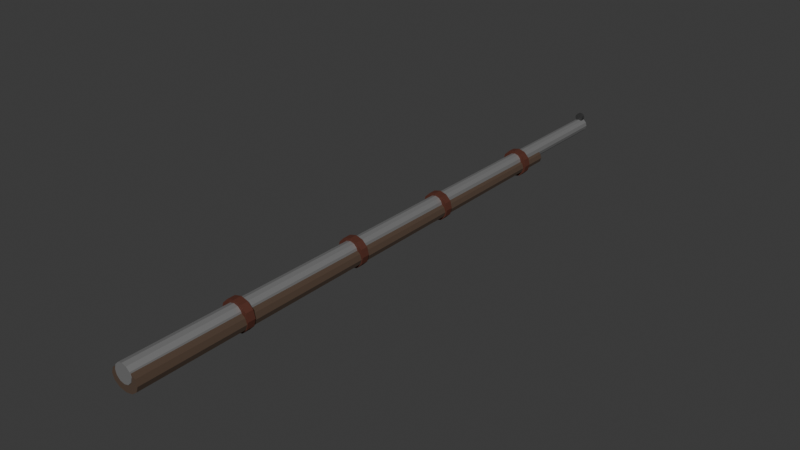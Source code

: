 # Source: musket.blend  (saved by Blender 5.2.45; exported with 4.5.12 LTS)
import bpy
from mathutils import Matrix  # noqa: F401  (used for matrix-valued properties, if any)

bpy.ops.wm.read_factory_settings(use_empty=True)
scene = bpy.context.scene
scene.name = 'Scene'

# ---- collections
col_collection = bpy.data.collections.new('Collection'); scene.collection.children.link(col_collection)

# ---- materials (node trees are filled in below, after node groups)
mat_barrel = bpy.data.materials.new('Barrel')
mat_wood = bpy.data.materials.new('Wood')
mat_aim = bpy.data.materials.new('Aim')
mat_rim = bpy.data.materials.new('Rim')

# ---- material node trees
mat_barrel.use_nodes = True; mat_barrel.node_tree.nodes.clear()
_N = mat_barrel.node_tree.nodes; _L = mat_barrel.node_tree.links
n0 = _N.new('ShaderNodeBsdfPrincipled'); n0.name = 'Principled BSDF'; n0.location = (-200, 100)
n0.inputs[0].default_value = (0.3415, 0.3415, 0.3415, 1.0)
n0.inputs[1].default_value = 0.5727
n0.inputs[10].default_value = 0.005
n1 = _N.new('ShaderNodeOutputMaterial'); n1.name = 'Material Output'; n1.location = (200, 100)
_L.new(n0.outputs[0], n1.inputs[0])
n1.is_active_output = True
mat_wood.use_nodes = True; mat_wood.node_tree.nodes.clear()
_N = mat_wood.node_tree.nodes; _L = mat_wood.node_tree.links
n0 = _N.new('ShaderNodeBsdfPrincipled'); n0.name = 'Principled BSDF'; n0.location = (-200, 100)
n0.inputs[0].default_value = (0.07786, 0.04826, 0.0309, 1.0)
n0.inputs[2].default_value = 1.0
n0.inputs[10].default_value = 0.005
n1 = _N.new('ShaderNodeOutputMaterial'); n1.name = 'Material Output'; n1.location = (200, 100)
_L.new(n0.outputs[0], n1.inputs[0])
n1.is_active_output = True
mat_aim.use_nodes = True; mat_aim.node_tree.nodes.clear()
_N = mat_aim.node_tree.nodes; _L = mat_aim.node_tree.links
n0 = _N.new('ShaderNodeBsdfPrincipled'); n0.name = 'Principled BSDF'; n0.location = (-200, 100)
n0.inputs[0].default_value = (0.06722, 0.06722, 0.06722, 1.0)
n0.inputs[1].default_value = 0.4636
n0.inputs[10].default_value = 0.005
n1 = _N.new('ShaderNodeOutputMaterial'); n1.name = 'Material Output'; n1.location = (200, 100)
_L.new(n0.outputs[0], n1.inputs[0])
n1.is_active_output = True
mat_rim.use_nodes = True; mat_rim.node_tree.nodes.clear()
_N = mat_rim.node_tree.nodes; _L = mat_rim.node_tree.links
n0 = _N.new('ShaderNodeBsdfPrincipled'); n0.name = 'Principled BSDF'; n0.location = (-200, 100)
n0.inputs[0].default_value = (0.1734, 0.06216, 0.04303, 1.0)
n0.inputs[1].default_value = 0.7136
n0.inputs[2].default_value = 0.7636
n0.inputs[10].default_value = 0.005
n1 = _N.new('ShaderNodeOutputMaterial'); n1.name = 'Material Output'; n1.location = (200, 100)
_L.new(n0.outputs[0], n1.inputs[0])
n1.is_active_output = True

# ---- world
world_world = bpy.data.worlds.new('World'); scene.world = world_world
world_world.use_nodes = True; world_world.node_tree.nodes.clear()
_N = world_world.node_tree.nodes; _L = world_world.node_tree.links
n0 = _N.new('ShaderNodeOutputWorld'); n0.name = 'World Output'; n0.location = (300, 300)
n1 = _N.new('ShaderNodeBackground'); n1.name = 'Background'; n1.location = (10, 300)
n1.inputs[0].default_value = (0.05088, 0.05088, 0.05088, 1.0)
_L.new(n1.outputs[0], n0.inputs[0])
n0.is_active_output = True
world_world.color = (0.05088, 0.05088, 0.05088)
world_world.sun_shadow_jitter_overblur = 0.0

# ---- meshes
me_cylinder = bpy.data.meshes.new('Cylinder')
me_cylinder.from_pydata([(0.0, 2.951, 0.03556), (8.791e-11, -0.02082, 0.08476), (0.01778, 2.951, 0.0308), (0.04238, -0.02082, 0.07341), (0.0308, 2.951, 0.01778), (0.07341, -0.02082, 0.04238), (0.03556, 2.951, -4.466e-10), (0.08476, -0.02082, -1.088e-07), (0.0308, 2.951, -0.01778), (0.07341, -0.02082, -0.04238), (0.01778, 2.951, -0.0308), (0.04238, -0.02082, -0.07341), (0.0, 2.951, -0.03556), (8.791e-11, -0.02082, -0.08476), (-0.01778, 2.951, -0.0308), (-0.04238, -0.02082, -0.07341), (-0.0308, 2.951, -0.01778), (-0.07341, -0.02082, -0.04238), (-0.03556, 2.951, -4.466e-10), (-0.08476, -0.02082, -1.088e-07), (-0.0308, 2.951, 0.01778), (-0.07341, -0.02082, 0.04238), (-0.01778, 2.951, 0.0308), (-0.04238, -0.02082, 0.07341), (0.0, 2.951, 0.06539), (0.03269, 2.951, 0.05663), (0.05663, 2.951, 0.03269), (0.06539, 2.951, -4.466e-10), (0.05663, 2.951, -0.03269), (0.03269, 2.951, -0.05663), (0.0, 2.951, -0.06539), (-0.03269, 2.951, -0.05663), (-0.05663, 2.951, -0.03269), (-0.06539, 2.951, -4.466e-10), (-0.05663, 2.951, 0.03269), (-0.03269, 2.951, 0.05663), (0.0, 1.973, 0.03556), (0.01778, 1.973, 0.03079), (0.0308, 1.973, 0.01778), (0.03556, 1.973, -7.015e-06), (0.0308, 1.973, -0.01779), (0.01778, 1.973, -0.03081), (0.0, 1.973, -0.03557), (-0.01778, 1.973, -0.03081), (-0.0308, 1.973, -0.01779), (-0.03556, 1.973, -7.015e-06), (-0.0308, 1.973, 0.01778), (-0.01778, 1.973, 0.03079)], [], [(24, 1, 3, 25), (25, 3, 5, 26), (26, 5, 7, 27), (27, 7, 9, 28), (28, 9, 11, 29), (29, 11, 13, 30), (30, 13, 15, 31), (31, 15, 17, 32), (32, 17, 19, 33), (33, 19, 21, 34), (3, 1, 23, 21, 19, 17, 15, 13, 11, 9, 7, 5), (34, 21, 23, 35), (35, 23, 1, 24), (6, 8, 40, 39), (2, 0, 24, 25), (4, 2, 25, 26), (6, 4, 26, 27), (8, 6, 27, 28), (10, 8, 28, 29), (12, 10, 29, 30), (14, 12, 30, 31), (16, 14, 31, 32), (18, 16, 32, 33), (20, 18, 33, 34), (22, 20, 34, 35), (0, 22, 35, 24), (36, 37, 38, 39, 40, 41, 42, 43, 44, 45, 46, 47), (20, 22, 47, 46), (0, 2, 37, 36), (14, 16, 44, 43), (8, 10, 41, 40), (22, 0, 36, 47), (2, 4, 38, 37), (16, 18, 45, 44), (10, 12, 42, 41), (4, 6, 39, 38), (18, 20, 46, 45), (12, 14, 43, 42)])
_uv = me_cylinder.uv_layers.new(name='UVMap')
_uv.uv.foreach_set('vector', [1.0, 0.5, 1.0, 1.0, 0.9167, 1.0, 0.9167, 0.5, 0.9167, 0.5, 0.9167, 1.0, 0.8333, 1.0, 0.8333, 0.5, 0.8333, 0.5, 0.8333, 1.0, 0.75, 1.0, 0.75, 0.5, 0.75, 0.5, 0.75, 1.0, 0.6667, 1.0, 0.6667, 0.5, 0.6667, 0.5, 0.6667, 1.0, 0.5833, 1.0, 0.5833, 0.5, 0.5833, 0.5, 0.5833, 1.0, 0.5, 1.0, 0.5, 0.5, 0.5, 0.5, 0.5, 1.0, 0.4167, 1.0, 0.4167, 0.5, 0.4167, 0.5, 0.4167, 1.0, 0.3333, 1.0, 0.3333, 0.5, 0.3333, 0.5, 0.3333, 1.0, 0.25, 1.0, 0.25, 0.5, 0.25, 0.5, 0.25, 1.0, 0.1667, 1.0, 0.1667, 0.5, 0.37, 0.4578, 0.25, 0.49, 0.13, 0.4578, 0.04215, 0.37, 0.01, 0.25, 0.04215, 0.13, 0.13, 0.04215, 0.25, 0.01, 0.37, 0.04215, 0.4578, 0.13, 0.49, 0.25, 0.4578, 0.37, 0.1667, 0.5, 0.1667, 1.0, 0.08333, 1.0, 0.08333, 0.5, 0.08333, 0.5, 0.08333, 1.0, 7.451e-08, 1.0, 7.451e-08, 0.5, 0.8805, 0.25, 0.863, 0.1847, 0.863, 0.1847, 0.8805, 0.25, 0.8153, 0.363, 0.75, 0.3805, 0.75, 0.49, 0.87, 0.4578, 0.863, 0.3153, 0.8153, 0.363, 0.87, 0.4578, 0.9578, 0.37, 0.8805, 0.25, 0.863, 0.3153, 0.9578, 0.37, 0.99, 0.25, 0.863, 0.1847, 0.8805, 0.25, 0.99, 0.25, 0.9578, 0.13, 0.8153, 0.137, 0.863, 0.1847, 0.9578, 0.13, 0.87, 0.04215, 0.75, 0.1195, 0.8153, 0.137, 0.87, 0.04215, 0.75, 0.01, 0.6847, 0.137, 0.75, 0.1195, 0.75, 0.01, 0.63, 0.04215, 0.637, 0.1847, 0.6847, 0.137, 0.63, 0.04215, 0.5422, 0.13, 0.6195, 0.25, 0.637, 0.1847, 0.5422, 0.13, 0.51, 0.25, 0.637, 0.3153, 0.6195, 0.25, 0.51, 0.25, 0.5422, 0.37, 0.6847, 0.363, 0.637, 0.3153, 0.5422, 0.37, 0.63, 0.4578, 0.75, 0.3805, 0.6847, 0.363, 0.63, 0.4578, 0.75, 0.49, 0.75, 0.3805, 0.8153, 0.363, 0.863, 0.3153, 0.8805, 0.25, 0.863, 0.1847, 0.8153, 0.137, 0.75, 0.1195, 0.6847, 0.137, 0.637, 0.1847, 0.6195, 0.25, 0.637, 0.3153, 0.6847, 0.363, 0.637, 0.3153, 0.6847, 0.363, 0.6847, 0.363, 0.637, 0.3153, 0.75, 0.3805, 0.8153, 0.363, 0.8153, 0.363, 0.75, 0.3805, 0.6847, 0.137, 0.637, 0.1847, 0.637, 0.1847, 0.6847, 0.137, 0.863, 0.1847, 0.8153, 0.137, 0.8153, 0.137, 0.863, 0.1847, 0.6847, 0.363, 0.75, 0.3805, 0.75, 0.3805, 0.6847, 0.363, 0.8153, 0.363, 0.863, 0.3153, 0.863, 0.3153, 0.8153, 0.363, 0.637, 0.1847, 0.6195, 0.25, 0.6195, 0.25, 0.637, 0.1847, 0.8153, 0.137, 0.75, 0.1195, 0.75, 0.1195, 0.8153, 0.137, 0.863, 0.3153, 0.8805, 0.25, 0.8805, 0.25, 0.863, 0.3153, 0.6195, 0.25, 0.637, 0.3153, 0.637, 0.3153, 0.6195, 0.25, 0.75, 0.1195, 0.6847, 0.137, 0.6847, 0.137, 0.75, 0.1195])
me_cylinder.materials.append(mat_barrel)
me_cylinder.update()
me_cylinder_001 = bpy.data.meshes.new('Cylinder.001')
me_cylinder_001.from_pydata([(0.0, 2.951, 0.06539), (-1.063e-09, -0.02082, 0.08726), (0.03269, 2.951, 0.05663), (0.04363, -0.02082, 0.07557), (0.05663, 2.951, 0.03269), (0.07557, -0.02082, 0.04363), (0.06539, 2.951, -4.466e-10), (0.08726, -0.02082, -1.074e-07), (0.05663, 2.951, -0.03269), (0.07557, -0.02082, -0.04363), (0.03269, 2.951, -0.05663), (0.04363, -0.02082, -0.07557), (0.0, 2.951, -0.06539), (-1.063e-09, -0.02082, -0.08726), (-0.03269, 2.951, -0.05663), (-0.04363, -0.02082, -0.07557), (-0.05663, 2.951, -0.03269), (-0.07557, -0.02082, -0.04363), (-0.06539, 2.951, -4.466e-10), (-0.08726, -0.02082, -1.074e-07), (-0.05663, 2.951, 0.03269), (-0.07557, -0.02082, 0.04363), (-0.03269, 2.951, 0.05663), (-0.04363, -0.02082, 0.07557)], [], [(0, 1, 3, 2), (2, 3, 5, 4), (4, 5, 7, 6), (6, 7, 9, 8), (8, 9, 11, 10), (10, 11, 13, 12), (12, 13, 15, 14), (14, 15, 17, 16), (16, 17, 19, 18), (18, 19, 21, 20), (3, 1, 23, 21, 19, 17, 15, 13, 11, 9, 7, 5), (20, 21, 23, 22), (22, 23, 1, 0), (0, 2, 4, 6, 8, 10, 12, 14, 16, 18, 20, 22)])
_uv = me_cylinder_001.uv_layers.new(name='UVMap')
_uv.uv.foreach_set('vector', [1.0, 0.5, 1.0, 1.0, 0.9167, 1.0, 0.9167, 0.5, 0.9167, 0.5, 0.9167, 1.0, 0.8333, 1.0, 0.8333, 0.5, 0.8333, 0.5, 0.8333, 1.0, 0.75, 1.0, 0.75, 0.5, 0.75, 0.5, 0.75, 1.0, 0.6667, 1.0, 0.6667, 0.5, 0.6667, 0.5, 0.6667, 1.0, 0.5833, 1.0, 0.5833, 0.5, 0.5833, 0.5, 0.5833, 1.0, 0.5, 1.0, 0.5, 0.5, 0.5, 0.5, 0.5, 1.0, 0.4167, 1.0, 0.4167, 0.5, 0.4167, 0.5, 0.4167, 1.0, 0.3333, 1.0, 0.3333, 0.5, 0.3333, 0.5, 0.3333, 1.0, 0.25, 1.0, 0.25, 0.5, 0.25, 0.5, 0.25, 1.0, 0.1667, 1.0, 0.1667, 0.5, 0.37, 0.4578, 0.25, 0.49, 0.13, 0.4578, 0.04215, 0.37, 0.01, 0.25, 0.04215, 0.13, 0.13, 0.04215, 0.25, 0.01, 0.37, 0.04215, 0.4578, 0.13, 0.49, 0.25, 0.4578, 0.37, 0.1667, 0.5, 0.1667, 1.0, 0.08333, 1.0, 0.08333, 0.5, 0.08333, 0.5, 0.08333, 1.0, 7.451e-08, 1.0, 7.451e-08, 0.5, 0.75, 0.49, 0.87, 0.4578, 0.9578, 0.37, 0.99, 0.25, 0.9578, 0.13, 0.87, 0.04215, 0.75, 0.01, 0.63, 0.04215, 0.5422, 0.13, 0.51, 0.25, 0.5422, 0.37, 0.63, 0.4578])
me_cylinder_001.materials.append(mat_wood)
me_cylinder_001.update()
me_cylinder_002 = bpy.data.meshes.new('Cylinder.002')
me_cylinder_002.from_pydata([(0.0, 2.951, 0.06539), (0.0, -0.02082, 0.06539), (0.03269, 2.951, 0.05663), (0.03269, -0.02082, 0.05663), (0.05663, 2.951, 0.03269), (0.05663, -0.02082, 0.03269), (0.06539, 2.951, -4.466e-10), (0.06539, -0.02082, -1.085e-07), (0.05663, 2.951, -0.03269), (0.05663, -0.02082, -0.03269), (0.03269, 2.951, -0.05663), (0.03269, -0.02082, -0.05663), (0.0, 2.951, -0.06539), (0.0, -0.02082, -0.06539), (-0.03269, 2.951, -0.05663), (-0.03269, -0.02082, -0.05663), (-0.05663, 2.951, -0.03269), (-0.05663, -0.02082, -0.03269), (-0.06539, 2.951, -4.466e-10), (-0.06539, -0.02082, -1.085e-07), (-0.05663, 2.951, 0.03269), (-0.05663, -0.02082, 0.03269), (-0.03269, 2.951, 0.05663), (-0.03269, -0.02082, 0.05663)], [], [(0, 1, 3, 2), (2, 3, 5, 4), (4, 5, 7, 6), (6, 7, 9, 8), (8, 9, 11, 10), (10, 11, 13, 12), (12, 13, 15, 14), (14, 15, 17, 16), (16, 17, 19, 18), (18, 19, 21, 20), (3, 1, 23, 21, 19, 17, 15, 13, 11, 9, 7, 5), (20, 21, 23, 22), (22, 23, 1, 0), (0, 2, 4, 6, 8, 10, 12, 14, 16, 18, 20, 22)])
_uv = me_cylinder_002.uv_layers.new(name='UVMap')
_uv.uv.foreach_set('vector', [1.0, 0.5, 1.0, 1.0, 0.9167, 1.0, 0.9167, 0.5, 0.9167, 0.5, 0.9167, 1.0, 0.8333, 1.0, 0.8333, 0.5, 0.8333, 0.5, 0.8333, 1.0, 0.75, 1.0, 0.75, 0.5, 0.75, 0.5, 0.75, 1.0, 0.6667, 1.0, 0.6667, 0.5, 0.6667, 0.5, 0.6667, 1.0, 0.5833, 1.0, 0.5833, 0.5, 0.5833, 0.5, 0.5833, 1.0, 0.5, 1.0, 0.5, 0.5, 0.5, 0.5, 0.5, 1.0, 0.4167, 1.0, 0.4167, 0.5, 0.4167, 0.5, 0.4167, 1.0, 0.3333, 1.0, 0.3333, 0.5, 0.3333, 0.5, 0.3333, 1.0, 0.25, 1.0, 0.25, 0.5, 0.25, 0.5, 0.25, 1.0, 0.1667, 1.0, 0.1667, 0.5, 0.37, 0.4578, 0.25, 0.49, 0.13, 0.4578, 0.04215, 0.37, 0.01, 0.25, 0.04215, 0.13, 0.13, 0.04215, 0.25, 0.01, 0.37, 0.04215, 0.4578, 0.13, 0.49, 0.25, 0.4578, 0.37, 0.1667, 0.5, 0.1667, 1.0, 0.08333, 1.0, 0.08333, 0.5, 0.08333, 0.5, 0.08333, 1.0, 7.451e-08, 1.0, 7.451e-08, 0.5, 0.75, 0.49, 0.87, 0.4578, 0.9578, 0.37, 0.99, 0.25, 0.9578, 0.13, 0.87, 0.04215, 0.75, 0.01, 0.63, 0.04215, 0.5422, 0.13, 0.51, 0.25, 0.5422, 0.37, 0.63, 0.4578])
me_cylinder_002.materials.append(mat_aim)
me_cylinder_002.update()
me_cylinder_003 = bpy.data.meshes.new('Cylinder.003')
me_cylinder_003.from_pydata([(0.0, 2.951, 0.06539), (0.0, -0.02082, 0.06539), (0.03269, 2.951, 0.05663), (0.03269, -0.02082, 0.05663), (0.05663, 2.951, 0.03269), (0.05663, -0.02082, 0.03269), (0.06539, 2.951, -4.466e-10), (0.06539, -0.02082, -1.085e-07), (0.05663, 2.951, -0.03269), (0.05663, -0.02082, -0.03269), (0.03269, 2.951, -0.05663), (0.03269, -0.02082, -0.05663), (0.0, 2.951, -0.06539), (0.0, -0.02082, -0.06539), (-0.03269, 2.951, -0.05663), (-0.03269, -0.02082, -0.05663), (-0.05663, 2.951, -0.03269), (-0.05663, -0.02082, -0.03269), (-0.06539, 2.951, -4.466e-10), (-0.06539, -0.02082, -1.085e-07), (-0.05663, 2.951, 0.03269), (-0.05663, -0.02082, 0.03269), (-0.03269, 2.951, 0.05663), (-0.03269, -0.02082, 0.05663)], [], [(0, 1, 3, 2), (2, 3, 5, 4), (4, 5, 7, 6), (6, 7, 9, 8), (8, 9, 11, 10), (10, 11, 13, 12), (12, 13, 15, 14), (14, 15, 17, 16), (16, 17, 19, 18), (18, 19, 21, 20), (3, 1, 23, 21, 19, 17, 15, 13, 11, 9, 7, 5), (20, 21, 23, 22), (22, 23, 1, 0), (0, 2, 4, 6, 8, 10, 12, 14, 16, 18, 20, 22)])
_uv = me_cylinder_003.uv_layers.new(name='UVMap')
_uv.uv.foreach_set('vector', [1.0, 0.5, 1.0, 1.0, 0.9167, 1.0, 0.9167, 0.5, 0.9167, 0.5, 0.9167, 1.0, 0.8333, 1.0, 0.8333, 0.5, 0.8333, 0.5, 0.8333, 1.0, 0.75, 1.0, 0.75, 0.5, 0.75, 0.5, 0.75, 1.0, 0.6667, 1.0, 0.6667, 0.5, 0.6667, 0.5, 0.6667, 1.0, 0.5833, 1.0, 0.5833, 0.5, 0.5833, 0.5, 0.5833, 1.0, 0.5, 1.0, 0.5, 0.5, 0.5, 0.5, 0.5, 1.0, 0.4167, 1.0, 0.4167, 0.5, 0.4167, 0.5, 0.4167, 1.0, 0.3333, 1.0, 0.3333, 0.5, 0.3333, 0.5, 0.3333, 1.0, 0.25, 1.0, 0.25, 0.5, 0.25, 0.5, 0.25, 1.0, 0.1667, 1.0, 0.1667, 0.5, 0.37, 0.4578, 0.25, 0.49, 0.13, 0.4578, 0.04215, 0.37, 0.01, 0.25, 0.04215, 0.13, 0.13, 0.04215, 0.25, 0.01, 0.37, 0.04215, 0.4578, 0.13, 0.49, 0.25, 0.4578, 0.37, 0.1667, 0.5, 0.1667, 1.0, 0.08333, 1.0, 0.08333, 0.5, 0.08333, 0.5, 0.08333, 1.0, 7.451e-08, 1.0, 7.451e-08, 0.5, 0.75, 0.49, 0.87, 0.4578, 0.9578, 0.37, 0.99, 0.25, 0.9578, 0.13, 0.87, 0.04215, 0.75, 0.01, 0.63, 0.04215, 0.5422, 0.13, 0.51, 0.25, 0.5422, 0.37, 0.63, 0.4578])
me_cylinder_003.materials.append(mat_rim)
me_cylinder_003.update()
me_cylinder_004 = bpy.data.meshes.new('Cylinder.004')
me_cylinder_004.from_pydata([(0.0, 2.951, 0.06539), (0.0, -0.02082, 0.06539), (0.03269, 2.951, 0.05663), (0.03269, -0.02082, 0.05663), (0.05663, 2.951, 0.03269), (0.05663, -0.02082, 0.03269), (0.06539, 2.951, -4.466e-10), (0.06539, -0.02082, -1.085e-07), (0.05663, 2.951, -0.03269), (0.05663, -0.02082, -0.03269), (0.03269, 2.951, -0.05663), (0.03269, -0.02082, -0.05663), (0.0, 2.951, -0.06539), (0.0, -0.02082, -0.06539), (-0.03269, 2.951, -0.05663), (-0.03269, -0.02082, -0.05663), (-0.05663, 2.951, -0.03269), (-0.05663, -0.02082, -0.03269), (-0.06539, 2.951, -4.466e-10), (-0.06539, -0.02082, -1.085e-07), (-0.05663, 2.951, 0.03269), (-0.05663, -0.02082, 0.03269), (-0.03269, 2.951, 0.05663), (-0.03269, -0.02082, 0.05663)], [], [(0, 1, 3, 2), (2, 3, 5, 4), (4, 5, 7, 6), (6, 7, 9, 8), (8, 9, 11, 10), (10, 11, 13, 12), (12, 13, 15, 14), (14, 15, 17, 16), (16, 17, 19, 18), (18, 19, 21, 20), (3, 1, 23, 21, 19, 17, 15, 13, 11, 9, 7, 5), (20, 21, 23, 22), (22, 23, 1, 0), (0, 2, 4, 6, 8, 10, 12, 14, 16, 18, 20, 22)])
_uv = me_cylinder_004.uv_layers.new(name='UVMap')
_uv.uv.foreach_set('vector', [1.0, 0.5, 1.0, 1.0, 0.9167, 1.0, 0.9167, 0.5, 0.9167, 0.5, 0.9167, 1.0, 0.8333, 1.0, 0.8333, 0.5, 0.8333, 0.5, 0.8333, 1.0, 0.75, 1.0, 0.75, 0.5, 0.75, 0.5, 0.75, 1.0, 0.6667, 1.0, 0.6667, 0.5, 0.6667, 0.5, 0.6667, 1.0, 0.5833, 1.0, 0.5833, 0.5, 0.5833, 0.5, 0.5833, 1.0, 0.5, 1.0, 0.5, 0.5, 0.5, 0.5, 0.5, 1.0, 0.4167, 1.0, 0.4167, 0.5, 0.4167, 0.5, 0.4167, 1.0, 0.3333, 1.0, 0.3333, 0.5, 0.3333, 0.5, 0.3333, 1.0, 0.25, 1.0, 0.25, 0.5, 0.25, 0.5, 0.25, 1.0, 0.1667, 1.0, 0.1667, 0.5, 0.37, 0.4578, 0.25, 0.49, 0.13, 0.4578, 0.04215, 0.37, 0.01, 0.25, 0.04215, 0.13, 0.13, 0.04215, 0.25, 0.01, 0.37, 0.04215, 0.4578, 0.13, 0.49, 0.25, 0.4578, 0.37, 0.1667, 0.5, 0.1667, 1.0, 0.08333, 1.0, 0.08333, 0.5, 0.08333, 0.5, 0.08333, 1.0, 7.451e-08, 1.0, 7.451e-08, 0.5, 0.75, 0.49, 0.87, 0.4578, 0.9578, 0.37, 0.99, 0.25, 0.9578, 0.13, 0.87, 0.04215, 0.75, 0.01, 0.63, 0.04215, 0.5422, 0.13, 0.51, 0.25, 0.5422, 0.37, 0.63, 0.4578])
me_cylinder_004.materials.append(mat_rim)
me_cylinder_004.update()
me_cylinder_005 = bpy.data.meshes.new('Cylinder.005')
me_cylinder_005.from_pydata([(0.0, 2.951, 0.06539), (0.0, -0.02082, 0.06539), (0.03269, 2.951, 0.05663), (0.03269, -0.02082, 0.05663), (0.05663, 2.951, 0.03269), (0.05663, -0.02082, 0.03269), (0.06539, 2.951, -4.466e-10), (0.06539, -0.02082, -1.085e-07), (0.05663, 2.951, -0.03269), (0.05663, -0.02082, -0.03269), (0.03269, 2.951, -0.05663), (0.03269, -0.02082, -0.05663), (0.0, 2.951, -0.06539), (0.0, -0.02082, -0.06539), (-0.03269, 2.951, -0.05663), (-0.03269, -0.02082, -0.05663), (-0.05663, 2.951, -0.03269), (-0.05663, -0.02082, -0.03269), (-0.06539, 2.951, -4.466e-10), (-0.06539, -0.02082, -1.085e-07), (-0.05663, 2.951, 0.03269), (-0.05663, -0.02082, 0.03269), (-0.03269, 2.951, 0.05663), (-0.03269, -0.02082, 0.05663)], [], [(0, 1, 3, 2), (2, 3, 5, 4), (4, 5, 7, 6), (6, 7, 9, 8), (8, 9, 11, 10), (10, 11, 13, 12), (12, 13, 15, 14), (14, 15, 17, 16), (16, 17, 19, 18), (18, 19, 21, 20), (3, 1, 23, 21, 19, 17, 15, 13, 11, 9, 7, 5), (20, 21, 23, 22), (22, 23, 1, 0), (0, 2, 4, 6, 8, 10, 12, 14, 16, 18, 20, 22)])
_uv = me_cylinder_005.uv_layers.new(name='UVMap')
_uv.uv.foreach_set('vector', [1.0, 0.5, 1.0, 1.0, 0.9167, 1.0, 0.9167, 0.5, 0.9167, 0.5, 0.9167, 1.0, 0.8333, 1.0, 0.8333, 0.5, 0.8333, 0.5, 0.8333, 1.0, 0.75, 1.0, 0.75, 0.5, 0.75, 0.5, 0.75, 1.0, 0.6667, 1.0, 0.6667, 0.5, 0.6667, 0.5, 0.6667, 1.0, 0.5833, 1.0, 0.5833, 0.5, 0.5833, 0.5, 0.5833, 1.0, 0.5, 1.0, 0.5, 0.5, 0.5, 0.5, 0.5, 1.0, 0.4167, 1.0, 0.4167, 0.5, 0.4167, 0.5, 0.4167, 1.0, 0.3333, 1.0, 0.3333, 0.5, 0.3333, 0.5, 0.3333, 1.0, 0.25, 1.0, 0.25, 0.5, 0.25, 0.5, 0.25, 1.0, 0.1667, 1.0, 0.1667, 0.5, 0.37, 0.4578, 0.25, 0.49, 0.13, 0.4578, 0.04215, 0.37, 0.01, 0.25, 0.04215, 0.13, 0.13, 0.04215, 0.25, 0.01, 0.37, 0.04215, 0.4578, 0.13, 0.49, 0.25, 0.4578, 0.37, 0.1667, 0.5, 0.1667, 1.0, 0.08333, 1.0, 0.08333, 0.5, 0.08333, 0.5, 0.08333, 1.0, 7.451e-08, 1.0, 7.451e-08, 0.5, 0.75, 0.49, 0.87, 0.4578, 0.9578, 0.37, 0.99, 0.25, 0.9578, 0.13, 0.87, 0.04215, 0.75, 0.01, 0.63, 0.04215, 0.5422, 0.13, 0.51, 0.25, 0.5422, 0.37, 0.63, 0.4578])
me_cylinder_005.materials.append(mat_rim)
me_cylinder_005.update()
me_cylinder_006 = bpy.data.meshes.new('Cylinder.006')
me_cylinder_006.from_pydata([(0.0, 2.951, 0.06539), (0.0, -0.02082, 0.06539), (0.03269, 2.951, 0.05663), (0.03269, -0.02082, 0.05663), (0.05663, 2.951, 0.03269), (0.05663, -0.02082, 0.03269), (0.06539, 2.951, -4.466e-10), (0.06539, -0.02082, -1.085e-07), (0.05663, 2.951, -0.03269), (0.05663, -0.02082, -0.03269), (0.03269, 2.951, -0.05663), (0.03269, -0.02082, -0.05663), (0.0, 2.951, -0.06539), (0.0, -0.02082, -0.06539), (-0.03269, 2.951, -0.05663), (-0.03269, -0.02082, -0.05663), (-0.05663, 2.951, -0.03269), (-0.05663, -0.02082, -0.03269), (-0.06539, 2.951, -4.466e-10), (-0.06539, -0.02082, -1.085e-07), (-0.05663, 2.951, 0.03269), (-0.05663, -0.02082, 0.03269), (-0.03269, 2.951, 0.05663), (-0.03269, -0.02082, 0.05663)], [], [(0, 1, 3, 2), (2, 3, 5, 4), (4, 5, 7, 6), (6, 7, 9, 8), (8, 9, 11, 10), (10, 11, 13, 12), (12, 13, 15, 14), (14, 15, 17, 16), (16, 17, 19, 18), (18, 19, 21, 20), (3, 1, 23, 21, 19, 17, 15, 13, 11, 9, 7, 5), (20, 21, 23, 22), (22, 23, 1, 0), (0, 2, 4, 6, 8, 10, 12, 14, 16, 18, 20, 22)])
_uv = me_cylinder_006.uv_layers.new(name='UVMap')
_uv.uv.foreach_set('vector', [1.0, 0.5, 1.0, 1.0, 0.9167, 1.0, 0.9167, 0.5, 0.9167, 0.5, 0.9167, 1.0, 0.8333, 1.0, 0.8333, 0.5, 0.8333, 0.5, 0.8333, 1.0, 0.75, 1.0, 0.75, 0.5, 0.75, 0.5, 0.75, 1.0, 0.6667, 1.0, 0.6667, 0.5, 0.6667, 0.5, 0.6667, 1.0, 0.5833, 1.0, 0.5833, 0.5, 0.5833, 0.5, 0.5833, 1.0, 0.5, 1.0, 0.5, 0.5, 0.5, 0.5, 0.5, 1.0, 0.4167, 1.0, 0.4167, 0.5, 0.4167, 0.5, 0.4167, 1.0, 0.3333, 1.0, 0.3333, 0.5, 0.3333, 0.5, 0.3333, 1.0, 0.25, 1.0, 0.25, 0.5, 0.25, 0.5, 0.25, 1.0, 0.1667, 1.0, 0.1667, 0.5, 0.37, 0.4578, 0.25, 0.49, 0.13, 0.4578, 0.04215, 0.37, 0.01, 0.25, 0.04215, 0.13, 0.13, 0.04215, 0.25, 0.01, 0.37, 0.04215, 0.4578, 0.13, 0.49, 0.25, 0.4578, 0.37, 0.1667, 0.5, 0.1667, 1.0, 0.08333, 1.0, 0.08333, 0.5, 0.08333, 0.5, 0.08333, 1.0, 7.451e-08, 1.0, 7.451e-08, 0.5, 0.75, 0.49, 0.87, 0.4578, 0.9578, 0.37, 0.99, 0.25, 0.9578, 0.13, 0.87, 0.04215, 0.75, 0.01, 0.63, 0.04215, 0.5422, 0.13, 0.51, 0.25, 0.5422, 0.37, 0.63, 0.4578])
me_cylinder_006.materials.append(mat_rim)
me_cylinder_006.update()

# ---- objects
ob_cylinder = bpy.data.objects.new('Cylinder', me_cylinder)
ob_cylinder_001 = bpy.data.objects.new('Cylinder.001', me_cylinder_001)
ob_cylinder_002 = bpy.data.objects.new('Cylinder.002', me_cylinder_002)
ob_cylinder_003 = bpy.data.objects.new('Cylinder.003', me_cylinder_003)
ob_cylinder_004 = bpy.data.objects.new('Cylinder.004', me_cylinder_004)
ob_cylinder_005 = bpy.data.objects.new('Cylinder.005', me_cylinder_005)
ob_cylinder_006 = bpy.data.objects.new('Cylinder.006', me_cylinder_006)

# ---- transforms, parenting, visibility, modifiers, constraints
ob_cylinder.location = (0.0, 0.0, 0.0)
ob_cylinder.scale = (0.5232, 1.0, 0.5232)
ob_cylinder_001.location = (0.0, 0.0, -0.02665)
ob_cylinder_001.scale = (0.7995, 0.847, 0.613)
ob_cylinder_002.location = (0.0, 2.925, 0.04486)
ob_cylinder_002.scale = (0.306, 0.007141, 0.306)
ob_cylinder_003.location = (0.0, 2.339, -0.01562)
ob_cylinder_003.scale = (1.005, 0.01192, 1.005)
ob_cylinder_004.location = (0.0, 1.714, -0.01562)
ob_cylinder_004.scale = (1.012, 0.012, 1.012)
ob_cylinder_005.location = (0.0, 1.144, -0.01562)
ob_cylinder_005.scale = (1.056, 0.01252, 1.056)
ob_cylinder_006.location = (0.0, 0.4959, -0.01562)
ob_cylinder_006.scale = (1.099, 0.01303, 1.099)

# ---- collection membership
col_collection.objects.link(ob_cylinder)
col_collection.objects.link(ob_cylinder_001)
col_collection.objects.link(ob_cylinder_002)
col_collection.objects.link(ob_cylinder_003)
col_collection.objects.link(ob_cylinder_004)
col_collection.objects.link(ob_cylinder_005)
col_collection.objects.link(ob_cylinder_006)

# ---- scene / render settings (as saved in the file)
scene.frame_start = 1; scene.frame_end = 250; scene.frame_set(1)
scene.render.engine = 'BLENDER_EEVEE_NEXT'
scene.render.bake_bias = 0.0
scene.render.bake_samples = 0
scene.eevee.fast_gi_thickness_far = 0.0
bpy.context.view_layer.update()

# ---- added for rendering (the .blend has no active camera and no usable light): camera, sun
cam_auto = bpy.data.cameras.new('AutoCamera')
cam_auto.lens = 50.0
cam_auto.sensor_width = 36.0
cam_auto.clip_end = 1000.0
ob_auto_camera = bpy.data.objects.new('AutoCamera', cam_auto)
scene.collection.objects.link(ob_auto_camera)
ob_auto_camera.location = (2.75624, -1.8425, 2.19368)
ob_auto_camera.rotation_euler = (1.09748, -7.21219e-08, 0.694738)
scene.camera = ob_auto_camera
light_auto_sun = bpy.data.lights.new('AutoSun', 'SUN')
light_auto_sun.energy = 3.0
light_auto_sun.angle = 0.0523599
ob_auto_sun = bpy.data.objects.new('AutoSun', light_auto_sun)
scene.collection.objects.link(ob_auto_sun)
ob_auto_sun.rotation_euler = (0.872665, 0.174533, 0.523599)
bpy.context.view_layer.update()
